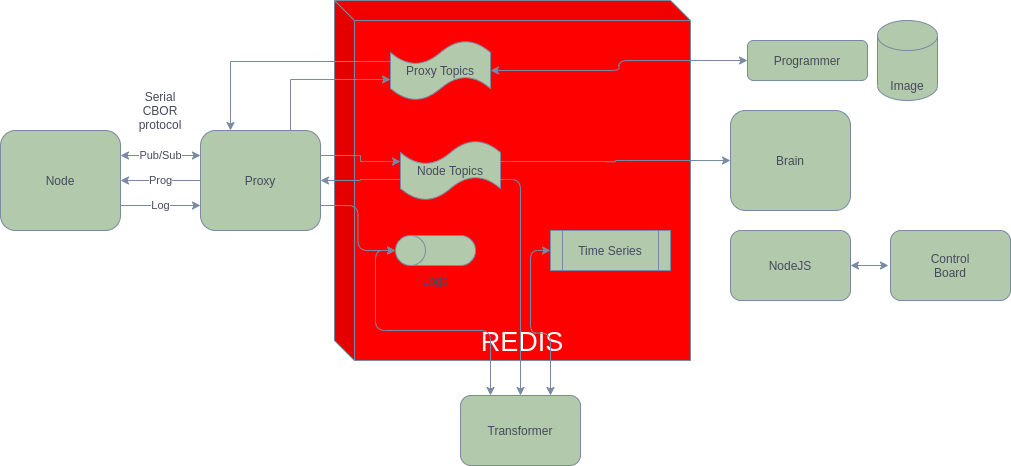

The diagram above was exported from draw.io. Its source (the exported page's mxGraphModel, read from the mxfile embedded in the PNG):
<mxGraphModel dx="526" dy="461" grid="1" gridSize="10" guides="1" tooltips="1" connect="1" arrows="1" fold="1" page="1" pageScale="1" pageWidth="827" pageHeight="1169" math="0" shadow="0">
  <root>
    <mxCell id="0" />
    <mxCell id="1" parent="0" />
    <mxCell id="aozaBh1jeSkSoTDiMiK8-14" value="REDIS" style="shape=cube;whiteSpace=wrap;html=1;boundedLbl=1;backgroundOutline=1;darkOpacity=0.05;darkOpacity2=0.1;fillColor=#FF0000;strokeColor=#788AA3;fontColor=#FFFFFF;verticalAlign=bottom;fontSize=27;" parent="1" vertex="1">
      <mxGeometry x="414" y="120" width="356" height="360" as="geometry" />
    </mxCell>
    <mxCell id="aozaBh1jeSkSoTDiMiK8-3" value="Pub/Sub" style="edgeStyle=orthogonalEdgeStyle;rounded=0;orthogonalLoop=1;jettySize=auto;html=1;exitX=1;exitY=0.25;exitDx=0;exitDy=0;entryX=0;entryY=0.25;entryDx=0;entryDy=0;strokeColor=#788AA3;fontColor=#46495D;startArrow=classic;startFill=1;" parent="1" source="aozaBh1jeSkSoTDiMiK8-1" target="aozaBh1jeSkSoTDiMiK8-2" edge="1">
      <mxGeometry relative="1" as="geometry" />
    </mxCell>
    <mxCell id="aozaBh1jeSkSoTDiMiK8-5" value="Log" style="edgeStyle=orthogonalEdgeStyle;rounded=0;orthogonalLoop=1;jettySize=auto;html=1;exitX=1;exitY=0.75;exitDx=0;exitDy=0;entryX=0;entryY=0.75;entryDx=0;entryDy=0;strokeColor=#788AA3;fontColor=#46495D;" parent="1" source="aozaBh1jeSkSoTDiMiK8-1" target="aozaBh1jeSkSoTDiMiK8-2" edge="1">
      <mxGeometry relative="1" as="geometry" />
    </mxCell>
    <mxCell id="aozaBh1jeSkSoTDiMiK8-1" value="Node" style="rounded=1;whiteSpace=wrap;html=1;fillColor=#B2C9AB;strokeColor=#788AA3;fontColor=#46495D;" parent="1" vertex="1">
      <mxGeometry x="80" y="250" width="120" height="100" as="geometry" />
    </mxCell>
    <mxCell id="aozaBh1jeSkSoTDiMiK8-6" value="Prog" style="edgeStyle=orthogonalEdgeStyle;rounded=0;orthogonalLoop=1;jettySize=auto;html=1;exitX=0;exitY=0.5;exitDx=0;exitDy=0;entryX=1;entryY=0.5;entryDx=0;entryDy=0;strokeColor=#788AA3;fontColor=#46495D;" parent="1" source="aozaBh1jeSkSoTDiMiK8-2" target="aozaBh1jeSkSoTDiMiK8-1" edge="1">
      <mxGeometry relative="1" as="geometry" />
    </mxCell>
    <mxCell id="aozaBh1jeSkSoTDiMiK8-8" style="edgeStyle=orthogonalEdgeStyle;rounded=0;orthogonalLoop=1;jettySize=auto;html=1;exitX=1;exitY=0.25;exitDx=0;exitDy=0;entryX=0;entryY=0.35;entryDx=0;entryDy=0;entryPerimeter=0;strokeColor=#788AA3;fontColor=#46495D;" parent="1" source="aozaBh1jeSkSoTDiMiK8-2" target="aozaBh1jeSkSoTDiMiK8-7" edge="1">
      <mxGeometry relative="1" as="geometry" />
    </mxCell>
    <mxCell id="aozaBh1jeSkSoTDiMiK8-13" style="edgeStyle=orthogonalEdgeStyle;rounded=0;orthogonalLoop=1;jettySize=auto;html=1;exitX=0.75;exitY=0;exitDx=0;exitDy=0;entryX=0;entryY=0.65;entryDx=0;entryDy=0;entryPerimeter=0;strokeColor=#788AA3;fontColor=#46495D;" parent="1" source="aozaBh1jeSkSoTDiMiK8-2" target="aozaBh1jeSkSoTDiMiK8-11" edge="1">
      <mxGeometry relative="1" as="geometry" />
    </mxCell>
    <mxCell id="aozaBh1jeSkSoTDiMiK8-21" style="edgeStyle=orthogonalEdgeStyle;curved=0;rounded=1;sketch=0;orthogonalLoop=1;jettySize=auto;html=1;exitX=1;exitY=0.75;exitDx=0;exitDy=0;entryX=0.5;entryY=0;entryDx=0;entryDy=0;entryPerimeter=0;fontColor=#46495D;strokeColor=#788AA3;fillColor=#B2C9AB;" parent="1" source="aozaBh1jeSkSoTDiMiK8-2" target="aozaBh1jeSkSoTDiMiK8-20" edge="1">
      <mxGeometry relative="1" as="geometry" />
    </mxCell>
    <mxCell id="aozaBh1jeSkSoTDiMiK8-2" value="Proxy" style="rounded=1;whiteSpace=wrap;html=1;fillColor=#B2C9AB;strokeColor=#788AA3;fontColor=#46495D;" parent="1" vertex="1">
      <mxGeometry x="280" y="250" width="120" height="100" as="geometry" />
    </mxCell>
    <mxCell id="aozaBh1jeSkSoTDiMiK8-9" style="edgeStyle=orthogonalEdgeStyle;rounded=0;orthogonalLoop=1;jettySize=auto;html=1;exitX=0;exitY=0.65;exitDx=0;exitDy=0;exitPerimeter=0;strokeColor=#788AA3;fontColor=#46495D;" parent="1" source="aozaBh1jeSkSoTDiMiK8-7" target="aozaBh1jeSkSoTDiMiK8-2" edge="1">
      <mxGeometry relative="1" as="geometry" />
    </mxCell>
    <mxCell id="aozaBh1jeSkSoTDiMiK8-24" style="edgeStyle=orthogonalEdgeStyle;curved=0;rounded=1;sketch=0;orthogonalLoop=1;jettySize=auto;html=1;exitX=1;exitY=0.65;exitDx=0;exitDy=0;exitPerimeter=0;fontColor=#46495D;strokeColor=#788AA3;fillColor=#B2C9AB;" parent="1" source="aozaBh1jeSkSoTDiMiK8-7" target="aozaBh1jeSkSoTDiMiK8-33" edge="1">
      <mxGeometry relative="1" as="geometry">
        <mxPoint x="625" y="370" as="targetPoint" />
      </mxGeometry>
    </mxCell>
    <mxCell id="aozaBh1jeSkSoTDiMiK8-28" style="edgeStyle=orthogonalEdgeStyle;curved=0;rounded=1;sketch=0;orthogonalLoop=1;jettySize=auto;html=1;exitX=1;exitY=0.35;exitDx=0;exitDy=0;exitPerimeter=0;entryX=0;entryY=0.5;entryDx=0;entryDy=0;fontColor=#46495D;strokeColor=#788AA3;fillColor=#B2C9AB;" parent="1" source="aozaBh1jeSkSoTDiMiK8-7" target="aozaBh1jeSkSoTDiMiK8-27" edge="1">
      <mxGeometry relative="1" as="geometry" />
    </mxCell>
    <mxCell id="aozaBh1jeSkSoTDiMiK8-7" value="Node Topics" style="shape=tape;whiteSpace=wrap;html=1;fillColor=#B2C9AB;strokeColor=#788AA3;fontColor=#46495D;" parent="1" vertex="1">
      <mxGeometry x="480" y="260" width="100" height="60" as="geometry" />
    </mxCell>
    <mxCell id="aozaBh1jeSkSoTDiMiK8-10" value="Serial CBOR&lt;br&gt;protocol" style="text;html=1;strokeColor=none;fillColor=none;align=center;verticalAlign=middle;whiteSpace=wrap;rounded=0;fontColor=#46495D;" parent="1" vertex="1">
      <mxGeometry x="220" y="220" width="40" height="20" as="geometry" />
    </mxCell>
    <mxCell id="aozaBh1jeSkSoTDiMiK8-12" style="edgeStyle=orthogonalEdgeStyle;rounded=0;orthogonalLoop=1;jettySize=auto;html=1;exitX=0;exitY=0.35;exitDx=0;exitDy=0;exitPerimeter=0;entryX=0.25;entryY=0;entryDx=0;entryDy=0;strokeColor=#788AA3;fontColor=#46495D;" parent="1" source="aozaBh1jeSkSoTDiMiK8-11" target="aozaBh1jeSkSoTDiMiK8-2" edge="1">
      <mxGeometry relative="1" as="geometry" />
    </mxCell>
    <mxCell id="aozaBh1jeSkSoTDiMiK8-11" value="Proxy Topics" style="shape=tape;whiteSpace=wrap;html=1;fillColor=#B2C9AB;strokeColor=#788AA3;fontColor=#46495D;" parent="1" vertex="1">
      <mxGeometry x="470" y="160" width="100" height="60" as="geometry" />
    </mxCell>
    <mxCell id="aozaBh1jeSkSoTDiMiK8-18" style="edgeStyle=orthogonalEdgeStyle;curved=0;rounded=1;sketch=0;orthogonalLoop=1;jettySize=auto;html=1;exitX=0;exitY=0.5;exitDx=0;exitDy=0;entryX=1;entryY=0.5;entryDx=0;entryDy=0;entryPerimeter=0;fontColor=#46495D;startArrow=classic;startFill=1;strokeColor=#788AA3;fillColor=#B2C9AB;" parent="1" source="aozaBh1jeSkSoTDiMiK8-16" target="aozaBh1jeSkSoTDiMiK8-11" edge="1">
      <mxGeometry relative="1" as="geometry" />
    </mxCell>
    <mxCell id="aozaBh1jeSkSoTDiMiK8-16" value="Programmer" style="rounded=1;whiteSpace=wrap;html=1;fillColor=#B2C9AB;strokeColor=#788AA3;fontColor=#46495D;" parent="1" vertex="1">
      <mxGeometry x="827" y="160" width="120" height="40" as="geometry" />
    </mxCell>
    <mxCell id="aozaBh1jeSkSoTDiMiK8-17" value="Image" style="shape=cylinder3;whiteSpace=wrap;html=1;boundedLbl=1;backgroundOutline=1;size=15;rounded=0;sketch=0;fontColor=#46495D;strokeColor=#788AA3;fillColor=#B2C9AB;verticalAlign=bottom;" parent="1" vertex="1">
      <mxGeometry x="957" y="140" width="60" height="80" as="geometry" />
    </mxCell>
    <mxCell id="aozaBh1jeSkSoTDiMiK8-19" value="Time Series" style="shape=process;whiteSpace=wrap;html=1;backgroundOutline=1;rounded=0;sketch=0;fontColor=#46495D;strokeColor=#788AA3;fillColor=#B2C9AB;" parent="1" vertex="1">
      <mxGeometry x="630" y="350" width="120" height="40" as="geometry" />
    </mxCell>
    <mxCell id="aozaBh1jeSkSoTDiMiK8-20" value="" style="shape=cylinder3;whiteSpace=wrap;html=1;boundedLbl=1;backgroundOutline=1;size=15;rounded=0;sketch=0;fontColor=#46495D;strokeColor=#788AA3;fillColor=#B2C9AB;rotation=-90;direction=east;" parent="1" vertex="1">
      <mxGeometry x="500" y="330" width="30" height="80" as="geometry" />
    </mxCell>
    <mxCell id="aozaBh1jeSkSoTDiMiK8-25" value="Logs" style="text;html=1;strokeColor=none;fillColor=none;align=center;verticalAlign=middle;whiteSpace=wrap;rounded=0;sketch=0;fontColor=#46495D;" parent="1" vertex="1">
      <mxGeometry x="495" y="390" width="40" height="20" as="geometry" />
    </mxCell>
    <mxCell id="aozaBh1jeSkSoTDiMiK8-27" value="Brain" style="rounded=1;whiteSpace=wrap;html=1;fillColor=#B2C9AB;strokeColor=#788AA3;fontColor=#46495D;" parent="1" vertex="1">
      <mxGeometry x="810" y="230" width="120" height="100" as="geometry" />
    </mxCell>
    <mxCell id="aozaBh1jeSkSoTDiMiK8-29" value="Control&lt;br&gt;Board" style="rounded=1;whiteSpace=wrap;html=1;fillColor=#B2C9AB;strokeColor=#788AA3;fontColor=#46495D;" parent="1" vertex="1">
      <mxGeometry x="970" y="350" width="120" height="70" as="geometry" />
    </mxCell>
    <mxCell id="aozaBh1jeSkSoTDiMiK8-31" style="edgeStyle=orthogonalEdgeStyle;curved=0;rounded=1;sketch=0;orthogonalLoop=1;jettySize=auto;html=1;exitX=1;exitY=0.5;exitDx=0;exitDy=0;fontColor=#46495D;strokeColor=#788AA3;fillColor=#B2C9AB;startArrow=classic;startFill=1;" parent="1" source="aozaBh1jeSkSoTDiMiK8-30" edge="1">
      <mxGeometry relative="1" as="geometry">
        <mxPoint x="968" y="385" as="targetPoint" />
      </mxGeometry>
    </mxCell>
    <mxCell id="aozaBh1jeSkSoTDiMiK8-30" value="NodeJS" style="rounded=1;whiteSpace=wrap;html=1;fillColor=#B2C9AB;strokeColor=#788AA3;fontColor=#46495D;" parent="1" vertex="1">
      <mxGeometry x="810" y="350" width="120" height="70" as="geometry" />
    </mxCell>
    <mxCell id="aozaBh1jeSkSoTDiMiK8-35" style="edgeStyle=orthogonalEdgeStyle;curved=0;rounded=1;sketch=0;orthogonalLoop=1;jettySize=auto;html=1;exitX=0.75;exitY=0;exitDx=0;exitDy=0;entryX=0;entryY=0.5;entryDx=0;entryDy=0;fontColor=#46495D;startArrow=classic;startFill=1;strokeColor=#788AA3;fillColor=#B2C9AB;" parent="1" source="aozaBh1jeSkSoTDiMiK8-33" target="aozaBh1jeSkSoTDiMiK8-19" edge="1">
      <mxGeometry relative="1" as="geometry" />
    </mxCell>
    <mxCell id="aozaBh1jeSkSoTDiMiK8-36" style="edgeStyle=orthogonalEdgeStyle;curved=0;rounded=1;sketch=0;orthogonalLoop=1;jettySize=auto;html=1;exitX=0.25;exitY=0;exitDx=0;exitDy=0;entryX=0.5;entryY=0;entryDx=0;entryDy=0;entryPerimeter=0;fontColor=#46495D;startArrow=classic;startFill=1;strokeColor=#788AA3;fillColor=#B2C9AB;" parent="1" source="aozaBh1jeSkSoTDiMiK8-33" target="aozaBh1jeSkSoTDiMiK8-20" edge="1">
      <mxGeometry relative="1" as="geometry" />
    </mxCell>
    <mxCell id="aozaBh1jeSkSoTDiMiK8-33" value="Transformer" style="rounded=1;whiteSpace=wrap;html=1;fillColor=#B2C9AB;strokeColor=#788AA3;fontColor=#46495D;" parent="1" vertex="1">
      <mxGeometry x="540" y="515" width="120" height="70" as="geometry" />
    </mxCell>
  </root>
</mxGraphModel>